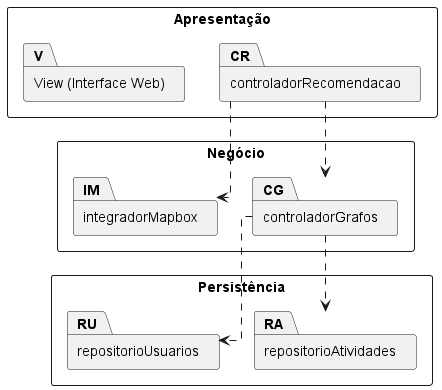

The diagram above was rendered by PlantUML. Its source (embedded in the PNG):
@startuml
skinparam packageStyle rectangle
skinparam shadowing false
skinparam linetype ortho

' Camada 1: Apresentação
package "Apresentação" {
    package "controladorRecomendacao" as CR
    package "View (Interface Web)" as V
}

' Camada 3: Negócio
package "Negócio" {
    package "controladorGrafos" as CG
    package "integradorMapbox" as IM
}

' Camada 4: Persistência
package "Persistência" {
    package "repositorioAtividades" as RA
    package "repositorioUsuarios" as RU
}

' Relacionamentos sincronizados com o Diagrama de Sequência
CR ..> CG
CR ..> IM

' Negócio consultando a Persistência
CG ..> RA
CG ..> RU
@enduml